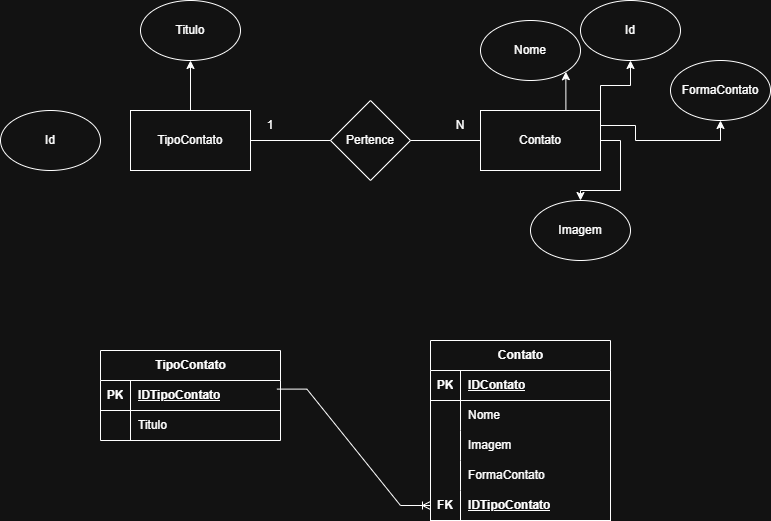

The diagram above was exported from draw.io. Its source (the exported page's mxGraphModel, read from the mxfile embedded in the PNG):
<mxGraphModel dx="1042" dy="562" grid="1" gridSize="10" guides="1" tooltips="1" connect="1" arrows="1" fold="1" page="1" pageScale="1" pageWidth="827" pageHeight="1169" math="0" shadow="0">
  <root>
    <mxCell id="0" />
    <mxCell id="1" parent="0" />
    <mxCell id="uEmcx6Z8HqdqVPe8soGE-13" edge="1" parent="1" source="uEmcx6Z8HqdqVPe8soGE-1" style="edgeStyle=orthogonalEdgeStyle;rounded=0;orthogonalLoop=1;jettySize=auto;html=1;exitX=0.5;exitY=0;exitDx=0;exitDy=0;entryX=0.5;entryY=1;entryDx=0;entryDy=0;" target="uEmcx6Z8HqdqVPe8soGE-3">
      <mxGeometry relative="1" as="geometry" />
    </mxCell>
    <mxCell id="uEmcx6Z8HqdqVPe8soGE-1" parent="1" style="rounded=0;whiteSpace=wrap;html=1;" value="TipoContato" vertex="1">
      <mxGeometry height="60" width="120" x="150" y="280" as="geometry" />
    </mxCell>
    <mxCell id="uEmcx6Z8HqdqVPe8soGE-9" edge="1" parent="1" source="uEmcx6Z8HqdqVPe8soGE-2" style="edgeStyle=orthogonalEdgeStyle;rounded=0;orthogonalLoop=1;jettySize=auto;html=1;exitX=0.75;exitY=0;exitDx=0;exitDy=0;entryX=1;entryY=1;entryDx=0;entryDy=0;" target="uEmcx6Z8HqdqVPe8soGE-5">
      <mxGeometry relative="1" as="geometry" />
    </mxCell>
    <mxCell id="uEmcx6Z8HqdqVPe8soGE-11" edge="1" parent="1" source="uEmcx6Z8HqdqVPe8soGE-2" style="edgeStyle=orthogonalEdgeStyle;rounded=0;orthogonalLoop=1;jettySize=auto;html=1;exitX=1;exitY=0.25;exitDx=0;exitDy=0;entryX=0.5;entryY=1;entryDx=0;entryDy=0;" target="uEmcx6Z8HqdqVPe8soGE-6">
      <mxGeometry relative="1" as="geometry" />
    </mxCell>
    <mxCell id="uEmcx6Z8HqdqVPe8soGE-12" edge="1" parent="1" source="uEmcx6Z8HqdqVPe8soGE-2" style="edgeStyle=orthogonalEdgeStyle;rounded=0;orthogonalLoop=1;jettySize=auto;html=1;exitX=1;exitY=0.5;exitDx=0;exitDy=0;entryX=0.5;entryY=0;entryDx=0;entryDy=0;" target="uEmcx6Z8HqdqVPe8soGE-7">
      <mxGeometry relative="1" as="geometry" />
    </mxCell>
    <mxCell id="uEmcx6Z8HqdqVPe8soGE-20" edge="1" parent="1" source="uEmcx6Z8HqdqVPe8soGE-2" style="edgeStyle=orthogonalEdgeStyle;rounded=0;orthogonalLoop=1;jettySize=auto;html=1;exitX=1;exitY=0;exitDx=0;exitDy=0;entryX=0.5;entryY=1;entryDx=0;entryDy=0;" target="uEmcx6Z8HqdqVPe8soGE-19">
      <mxGeometry relative="1" as="geometry" />
    </mxCell>
    <mxCell id="uEmcx6Z8HqdqVPe8soGE-2" parent="1" style="rounded=0;whiteSpace=wrap;html=1;" value="Contato" vertex="1">
      <mxGeometry height="60" width="120" x="500" y="280" as="geometry" />
    </mxCell>
    <mxCell id="uEmcx6Z8HqdqVPe8soGE-3" parent="1" style="ellipse;whiteSpace=wrap;html=1;" value="Titulo" vertex="1">
      <mxGeometry height="60" width="100" x="160" y="170" as="geometry" />
    </mxCell>
    <mxCell id="uEmcx6Z8HqdqVPe8soGE-5" parent="1" style="ellipse;whiteSpace=wrap;html=1;" value="Nome" vertex="1">
      <mxGeometry height="60" width="100" x="500" y="190" as="geometry" />
    </mxCell>
    <mxCell id="uEmcx6Z8HqdqVPe8soGE-6" parent="1" style="ellipse;whiteSpace=wrap;html=1;" value="FormaContato" vertex="1">
      <mxGeometry height="60" width="100" x="690" y="230" as="geometry" />
    </mxCell>
    <mxCell id="uEmcx6Z8HqdqVPe8soGE-7" parent="1" style="ellipse;whiteSpace=wrap;html=1;" value="Imagem" vertex="1">
      <mxGeometry height="60" width="100" x="550" y="370" as="geometry" />
    </mxCell>
    <mxCell id="uEmcx6Z8HqdqVPe8soGE-14" edge="1" parent="1" source="uEmcx6Z8HqdqVPe8soGE-1" style="endArrow=none;html=1;rounded=0;exitX=1;exitY=0.5;exitDx=0;exitDy=0;entryX=0;entryY=0.5;entryDx=0;entryDy=0;" target="uEmcx6Z8HqdqVPe8soGE-2" value="">
      <mxGeometry height="50" relative="1" width="50" as="geometry">
        <mxPoint x="390" y="380" as="sourcePoint" />
        <mxPoint x="440" y="330" as="targetPoint" />
      </mxGeometry>
    </mxCell>
    <mxCell id="uEmcx6Z8HqdqVPe8soGE-15" parent="1" style="text;html=1;whiteSpace=wrap;strokeColor=none;fillColor=none;align=center;verticalAlign=middle;rounded=0;" value="1" vertex="1">
      <mxGeometry height="30" width="60" x="260" y="280" as="geometry" />
    </mxCell>
    <mxCell id="uEmcx6Z8HqdqVPe8soGE-16" parent="1" style="text;html=1;whiteSpace=wrap;strokeColor=none;fillColor=none;align=center;verticalAlign=middle;rounded=0;" value="N" vertex="1">
      <mxGeometry height="30" width="60" x="450" y="280" as="geometry" />
    </mxCell>
    <mxCell id="uEmcx6Z8HqdqVPe8soGE-17" parent="1" style="rhombus;whiteSpace=wrap;html=1;" value="Pertence" vertex="1">
      <mxGeometry height="80" width="80" x="350" y="270" as="geometry" />
    </mxCell>
    <mxCell id="uEmcx6Z8HqdqVPe8soGE-18" parent="1" style="ellipse;whiteSpace=wrap;html=1;" value="Id" vertex="1">
      <mxGeometry height="60" width="100" x="20" y="280" as="geometry" />
    </mxCell>
    <mxCell id="uEmcx6Z8HqdqVPe8soGE-19" parent="1" style="ellipse;whiteSpace=wrap;html=1;" value="Id" vertex="1">
      <mxGeometry height="60" width="100" x="600" y="170" as="geometry" />
    </mxCell>
    <mxCell id="uEmcx6Z8HqdqVPe8soGE-21" parent="1" style="shape=table;startSize=30;container=1;collapsible=1;childLayout=tableLayout;fixedRows=1;rowLines=0;fontStyle=1;align=center;resizeLast=1;html=1;" value="TipoContato" vertex="1">
      <mxGeometry height="90" width="180" x="120" y="520" as="geometry" />
    </mxCell>
    <mxCell id="uEmcx6Z8HqdqVPe8soGE-22" parent="uEmcx6Z8HqdqVPe8soGE-21" style="shape=tableRow;horizontal=0;startSize=0;swimlaneHead=0;swimlaneBody=0;fillColor=none;collapsible=0;dropTarget=0;points=[[0,0.5],[1,0.5]];portConstraint=eastwest;top=0;left=0;right=0;bottom=1;" value="" vertex="1">
      <mxGeometry height="30" width="180" y="30" as="geometry" />
    </mxCell>
    <mxCell id="uEmcx6Z8HqdqVPe8soGE-23" parent="uEmcx6Z8HqdqVPe8soGE-22" style="shape=partialRectangle;connectable=0;fillColor=none;top=0;left=0;bottom=0;right=0;fontStyle=1;overflow=hidden;whiteSpace=wrap;html=1;" value="PK" vertex="1">
      <mxGeometry height="30" width="30" as="geometry">
        <mxRectangle height="30" width="30" as="alternateBounds" />
      </mxGeometry>
    </mxCell>
    <mxCell id="uEmcx6Z8HqdqVPe8soGE-24" parent="uEmcx6Z8HqdqVPe8soGE-22" style="shape=partialRectangle;connectable=0;fillColor=none;top=0;left=0;bottom=0;right=0;align=left;spacingLeft=6;fontStyle=5;overflow=hidden;whiteSpace=wrap;html=1;" value="IDTipoContato" vertex="1">
      <mxGeometry height="30" width="150" x="30" as="geometry">
        <mxRectangle height="30" width="150" as="alternateBounds" />
      </mxGeometry>
    </mxCell>
    <mxCell id="uEmcx6Z8HqdqVPe8soGE-25" parent="uEmcx6Z8HqdqVPe8soGE-21" style="shape=tableRow;horizontal=0;startSize=0;swimlaneHead=0;swimlaneBody=0;fillColor=none;collapsible=0;dropTarget=0;points=[[0,0.5],[1,0.5]];portConstraint=eastwest;top=0;left=0;right=0;bottom=0;" value="" vertex="1">
      <mxGeometry height="30" width="180" y="60" as="geometry" />
    </mxCell>
    <mxCell id="uEmcx6Z8HqdqVPe8soGE-26" parent="uEmcx6Z8HqdqVPe8soGE-25" style="shape=partialRectangle;connectable=0;fillColor=none;top=0;left=0;bottom=0;right=0;editable=1;overflow=hidden;whiteSpace=wrap;html=1;" value="" vertex="1">
      <mxGeometry height="30" width="30" as="geometry">
        <mxRectangle height="30" width="30" as="alternateBounds" />
      </mxGeometry>
    </mxCell>
    <mxCell id="uEmcx6Z8HqdqVPe8soGE-27" parent="uEmcx6Z8HqdqVPe8soGE-25" style="shape=partialRectangle;connectable=0;fillColor=none;top=0;left=0;bottom=0;right=0;align=left;spacingLeft=6;overflow=hidden;whiteSpace=wrap;html=1;" value="Titulo" vertex="1">
      <mxGeometry height="30" width="150" x="30" as="geometry">
        <mxRectangle height="30" width="150" as="alternateBounds" />
      </mxGeometry>
    </mxCell>
    <mxCell id="uEmcx6Z8HqdqVPe8soGE-34" parent="1" style="shape=table;startSize=30;container=1;collapsible=1;childLayout=tableLayout;fixedRows=1;rowLines=0;fontStyle=1;align=center;resizeLast=1;html=1;" value="Contato" vertex="1">
      <mxGeometry height="180" width="180" x="450" y="510" as="geometry" />
    </mxCell>
    <mxCell id="uEmcx6Z8HqdqVPe8soGE-35" parent="uEmcx6Z8HqdqVPe8soGE-34" style="shape=tableRow;horizontal=0;startSize=0;swimlaneHead=0;swimlaneBody=0;fillColor=none;collapsible=0;dropTarget=0;points=[[0,0.5],[1,0.5]];portConstraint=eastwest;top=0;left=0;right=0;bottom=1;" value="" vertex="1">
      <mxGeometry height="30" width="180" y="30" as="geometry" />
    </mxCell>
    <mxCell id="uEmcx6Z8HqdqVPe8soGE-36" parent="uEmcx6Z8HqdqVPe8soGE-35" style="shape=partialRectangle;connectable=0;fillColor=none;top=0;left=0;bottom=0;right=0;fontStyle=1;overflow=hidden;whiteSpace=wrap;html=1;" value="PK" vertex="1">
      <mxGeometry height="30" width="30" as="geometry">
        <mxRectangle height="30" width="30" as="alternateBounds" />
      </mxGeometry>
    </mxCell>
    <mxCell id="uEmcx6Z8HqdqVPe8soGE-37" parent="uEmcx6Z8HqdqVPe8soGE-35" style="shape=partialRectangle;connectable=0;fillColor=none;top=0;left=0;bottom=0;right=0;align=left;spacingLeft=6;fontStyle=5;overflow=hidden;whiteSpace=wrap;html=1;" value="IDContato" vertex="1">
      <mxGeometry height="30" width="150" x="30" as="geometry">
        <mxRectangle height="30" width="150" as="alternateBounds" />
      </mxGeometry>
    </mxCell>
    <mxCell id="uEmcx6Z8HqdqVPe8soGE-38" parent="uEmcx6Z8HqdqVPe8soGE-34" style="shape=tableRow;horizontal=0;startSize=0;swimlaneHead=0;swimlaneBody=0;fillColor=none;collapsible=0;dropTarget=0;points=[[0,0.5],[1,0.5]];portConstraint=eastwest;top=0;left=0;right=0;bottom=0;" value="" vertex="1">
      <mxGeometry height="30" width="180" y="60" as="geometry" />
    </mxCell>
    <mxCell id="uEmcx6Z8HqdqVPe8soGE-39" parent="uEmcx6Z8HqdqVPe8soGE-38" style="shape=partialRectangle;connectable=0;fillColor=none;top=0;left=0;bottom=0;right=0;editable=1;overflow=hidden;whiteSpace=wrap;html=1;" value="" vertex="1">
      <mxGeometry height="30" width="30" as="geometry">
        <mxRectangle height="30" width="30" as="alternateBounds" />
      </mxGeometry>
    </mxCell>
    <mxCell id="uEmcx6Z8HqdqVPe8soGE-40" parent="uEmcx6Z8HqdqVPe8soGE-38" style="shape=partialRectangle;connectable=0;fillColor=none;top=0;left=0;bottom=0;right=0;align=left;spacingLeft=6;overflow=hidden;whiteSpace=wrap;html=1;" value="Nome" vertex="1">
      <mxGeometry height="30" width="150" x="30" as="geometry">
        <mxRectangle height="30" width="150" as="alternateBounds" />
      </mxGeometry>
    </mxCell>
    <mxCell id="uEmcx6Z8HqdqVPe8soGE-41" parent="uEmcx6Z8HqdqVPe8soGE-34" style="shape=tableRow;horizontal=0;startSize=0;swimlaneHead=0;swimlaneBody=0;fillColor=none;collapsible=0;dropTarget=0;points=[[0,0.5],[1,0.5]];portConstraint=eastwest;top=0;left=0;right=0;bottom=0;" value="" vertex="1">
      <mxGeometry height="30" width="180" y="90" as="geometry" />
    </mxCell>
    <mxCell id="uEmcx6Z8HqdqVPe8soGE-42" parent="uEmcx6Z8HqdqVPe8soGE-41" style="shape=partialRectangle;connectable=0;fillColor=none;top=0;left=0;bottom=0;right=0;editable=1;overflow=hidden;whiteSpace=wrap;html=1;" value="" vertex="1">
      <mxGeometry height="30" width="30" as="geometry">
        <mxRectangle height="30" width="30" as="alternateBounds" />
      </mxGeometry>
    </mxCell>
    <mxCell id="uEmcx6Z8HqdqVPe8soGE-43" parent="uEmcx6Z8HqdqVPe8soGE-41" style="shape=partialRectangle;connectable=0;fillColor=none;top=0;left=0;bottom=0;right=0;align=left;spacingLeft=6;overflow=hidden;whiteSpace=wrap;html=1;" value="Imagem" vertex="1">
      <mxGeometry height="30" width="150" x="30" as="geometry">
        <mxRectangle height="30" width="150" as="alternateBounds" />
      </mxGeometry>
    </mxCell>
    <mxCell id="uEmcx6Z8HqdqVPe8soGE-44" parent="uEmcx6Z8HqdqVPe8soGE-34" style="shape=tableRow;horizontal=0;startSize=0;swimlaneHead=0;swimlaneBody=0;fillColor=none;collapsible=0;dropTarget=0;points=[[0,0.5],[1,0.5]];portConstraint=eastwest;top=0;left=0;right=0;bottom=0;" value="" vertex="1">
      <mxGeometry height="30" width="180" y="120" as="geometry" />
    </mxCell>
    <mxCell id="uEmcx6Z8HqdqVPe8soGE-45" parent="uEmcx6Z8HqdqVPe8soGE-44" style="shape=partialRectangle;connectable=0;fillColor=none;top=0;left=0;bottom=0;right=0;editable=1;overflow=hidden;whiteSpace=wrap;html=1;" value="" vertex="1">
      <mxGeometry height="30" width="30" as="geometry">
        <mxRectangle height="30" width="30" as="alternateBounds" />
      </mxGeometry>
    </mxCell>
    <mxCell id="uEmcx6Z8HqdqVPe8soGE-46" parent="uEmcx6Z8HqdqVPe8soGE-44" style="shape=partialRectangle;connectable=0;fillColor=none;top=0;left=0;bottom=0;right=0;align=left;spacingLeft=6;overflow=hidden;whiteSpace=wrap;html=1;" value="FormaContato" vertex="1">
      <mxGeometry height="30" width="150" x="30" as="geometry">
        <mxRectangle height="30" width="150" as="alternateBounds" />
      </mxGeometry>
    </mxCell>
    <mxCell id="uEmcx6Z8HqdqVPe8soGE-47" parent="uEmcx6Z8HqdqVPe8soGE-34" style="shape=tableRow;horizontal=0;startSize=0;swimlaneHead=0;swimlaneBody=0;fillColor=none;collapsible=0;dropTarget=0;points=[[0,0.5],[1,0.5]];portConstraint=eastwest;top=0;left=0;right=0;bottom=1;" value="" vertex="1">
      <mxGeometry height="30" width="180" y="150" as="geometry" />
    </mxCell>
    <mxCell id="uEmcx6Z8HqdqVPe8soGE-48" parent="uEmcx6Z8HqdqVPe8soGE-47" style="shape=partialRectangle;connectable=0;fillColor=none;top=0;left=0;bottom=0;right=0;fontStyle=1;overflow=hidden;whiteSpace=wrap;html=1;" value="FK" vertex="1">
      <mxGeometry height="30" width="30" as="geometry">
        <mxRectangle height="30" width="30" as="alternateBounds" />
      </mxGeometry>
    </mxCell>
    <mxCell id="uEmcx6Z8HqdqVPe8soGE-49" parent="uEmcx6Z8HqdqVPe8soGE-47" style="shape=partialRectangle;connectable=0;fillColor=none;top=0;left=0;bottom=0;right=0;align=left;spacingLeft=6;fontStyle=5;overflow=hidden;whiteSpace=wrap;html=1;" value="IDTipoContato" vertex="1">
      <mxGeometry height="30" width="150" x="30" as="geometry">
        <mxRectangle height="30" width="150" as="alternateBounds" />
      </mxGeometry>
    </mxCell>
    <mxCell id="uEmcx6Z8HqdqVPe8soGE-50" edge="1" parent="1" source="uEmcx6Z8HqdqVPe8soGE-22" style="edgeStyle=entityRelationEdgeStyle;fontSize=12;html=1;endArrow=ERoneToMany;rounded=0;exitX=0.98;exitY=0.287;exitDx=0;exitDy=0;exitPerimeter=0;entryX=0;entryY=0.5;entryDx=0;entryDy=0;" target="uEmcx6Z8HqdqVPe8soGE-47" value="">
      <mxGeometry height="100" relative="1" width="100" as="geometry">
        <mxPoint x="360" y="510" as="sourcePoint" />
        <mxPoint x="460" y="410" as="targetPoint" />
      </mxGeometry>
    </mxCell>
  </root>
</mxGraphModel>